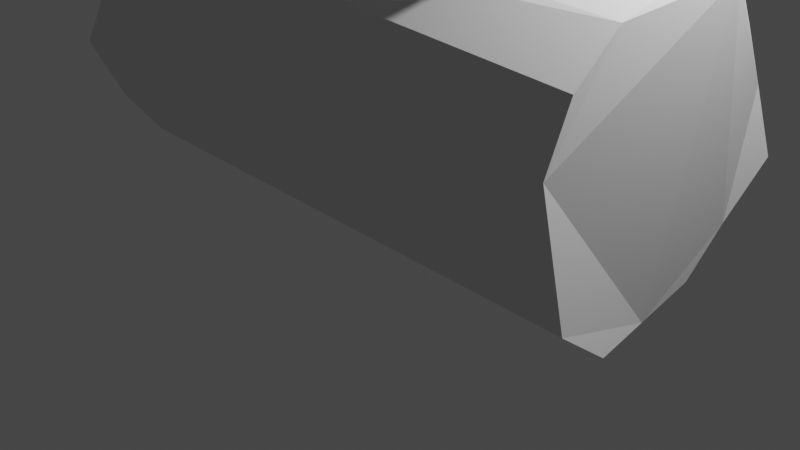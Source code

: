 # Source: log.blend  (saved by Blender 2.92.15; exported with 4.5.12 LTS)
import bpy
from mathutils import Matrix  # noqa: F401  (used for matrix-valued properties, if any)

bpy.ops.wm.read_factory_settings(use_empty=True)
scene = bpy.context.scene
scene.name = 'Scene'

# ---- collections
col_collection = bpy.data.collections.new('Collection'); scene.collection.children.link(col_collection)

# ---- world
world_world = bpy.data.worlds.new('World'); scene.world = world_world
world_world.use_nodes = True; world_world.node_tree.nodes.clear()
_N = world_world.node_tree.nodes; _L = world_world.node_tree.links
n0 = _N.new('ShaderNodeOutputWorld'); n0.name = 'World Output'; n0.location = (300, 300)
n1 = _N.new('ShaderNodeBackground'); n1.name = 'Background'; n1.location = (10, 300)
n1.inputs[0].default_value = (0.05088, 0.05088, 0.05088, 1.0)
_L.new(n1.outputs[0], n0.inputs[0])
n0.is_active_output = True
world_world.color = (0.05088, 0.05088, 0.05088)
world_world.use_sun_shadow = False
world_world.sun_shadow_jitter_overblur = 0.0

# ---- cameras
cam_camera = bpy.data.cameras.new('Camera')
cam_camera.clip_end = 100.0
cam_camera.ortho_scale = 7.314

# ---- lights
light_light = bpy.data.lights.new('Light', 'POINT')
light_light.transmission_factor = 0.0
light_light.energy = 1000.0
light_light.shadow_soft_size = 0.1
light_light.shadow_maximum_resolution = 0.006
light_light.use_absolute_resolution = True

# ---- meshes
me_circle = bpy.data.meshes.new('Circle')
me_circle.from_pydata([(-2.941, 1.432, 1.5), (-2.941, 1.291, 2.121), (-2.941, 0.8931, 2.62), (-3.059, 0.3488, 3.028), (-3.059, -0.3488, 3.028), (-3.059, -0.9774, 2.726), (-2.941, -1.291, 2.121), (-3.059, -1.568, 1.5), (-2.941, -1.291, 0.8785), (-2.941, -0.8931, 0.3801), (-3.059, -0.3488, -0.02829), (-3.059, 0.3488, -0.02829), (-3.059, 0.9774, 0.2744), (-2.941, 1.291, 0.8785), (3.059, 1.536, 1.178), (2.941, 1.392, 1.843), (2.941, 1.106, 2.413), (3.059, 0.6573, 2.924), (2.941, -0.02309, 2.933), (2.941, -0.642, 2.78), (2.941, -1.134, 2.374), (2.941, -1.4, 1.795), (2.941, -1.389, 1.158), (3.059, -1.207, 0.5022), (3.059, -0.654, 0.07671), (2.941, 0.02635, 0.06839), (2.941, 0.6453, 0.2209), (2.941, 1.137, 0.627)], [], [(0, 13, 12, 11, 10, 9, 8, 7, 6, 5, 4, 3, 2, 1), (14, 15, 16, 17, 18, 19, 20, 21, 22, 23, 24, 25, 26, 27), (3, 4, 18, 17), (11, 12, 26, 25), (4, 5, 19, 18), (12, 13, 27, 26), (5, 6, 20, 19), (13, 0, 14, 27), (6, 7, 21, 20), (7, 8, 22, 21), (0, 1, 15, 14), (8, 9, 23, 22), (1, 2, 16, 15), (9, 10, 24, 23), (2, 3, 17, 16), (10, 11, 25, 24)])
_uv = me_circle.uv_layers.new(name='UVMap')
_uv.uv.foreach_set('vector', [0.5, 1.0, 0.7169, 0.9505, 0.8909, 0.8117, 0.9875, 0.6113, 0.9875, 0.3887, 0.8909, 0.1883, 0.7169, 0.04952, 0.5, 0.0, 0.2831, 0.04952, 0.1091, 0.1883, 0.01254, 0.3887, 0.01254, 0.6113, 0.1091, 0.8117, 0.2831, 0.9505, 0.5, 1.0, 0.2831, 0.9505, 0.1091, 0.8117, 0.01254, 0.6113, 0.01254, 0.3887, 0.1091, 0.1883, 0.2831, 0.04952, 0.5, 0.0, 0.7169, 0.04952, 0.8909, 0.1883, 0.9875, 0.3887, 0.9875, 0.6113, 0.8909, 0.8117, 0.7169, 0.9505, 0.01254, 0.6113, 0.01254, 0.3887, 0.01254, 0.3887, 0.01254, 0.6113, 0.9875, 0.6113, 0.8909, 0.8117, 0.8909, 0.8117, 0.9875, 0.6113, 0.01254, 0.3887, 0.1091, 0.1883, 0.1091, 0.1883, 0.01254, 0.3887, 0.8909, 0.8117, 0.7169, 0.9505, 0.7169, 0.9505, 0.8909, 0.8117, 0.1091, 0.1883, 0.2831, 0.04952, 0.2831, 0.04952, 0.1091, 0.1883, 0.7169, 0.9505, 0.5, 1.0, 0.5, 1.0, 0.7169, 0.9505, 0.2831, 0.04952, 0.5, 0.0, 0.5, 0.0, 0.2831, 0.04952, 0.5, 0.0, 0.7169, 0.04952, 0.7169, 0.04952, 0.5, 0.0, 0.5, 1.0, 0.2831, 0.9505, 0.2831, 0.9505, 0.5, 1.0, 0.7169, 0.04952, 0.8909, 0.1883, 0.8909, 0.1883, 0.7169, 0.04952, 0.2831, 0.9505, 0.1091, 0.8117, 0.1091, 0.8117, 0.2831, 0.9505, 0.8909, 0.1883, 0.9875, 0.3887, 0.9875, 0.3887, 0.8909, 0.1883, 0.1091, 0.8117, 0.01254, 0.6113, 0.01254, 0.6113, 0.1091, 0.8117, 0.9875, 0.3887, 0.9875, 0.6113, 0.9875, 0.6113, 0.9875, 0.3887])
me_circle.use_remesh_fix_poles = True
me_circle.use_remesh_preserve_attributes = False
me_circle.use_mirror_vertex_groups = False
me_circle.update()
me_cube_001 = bpy.data.meshes.new('Cube.001')
me_cube_001.from_pydata([(0.2462, 0.02971, -0.2034), (1.539, -0.416, 0.918), (0.55, -0.1928, 0.4701)], [(2, 1), (0, 2)], [])
_uv = me_cube_001.uv_layers.new(name='UVMap')
_uv.uv.foreach_set('vector', [])
me_cube_001.use_remesh_fix_poles = True
me_cube_001.use_remesh_preserve_attributes = False
me_cube_001.use_mirror_vertex_groups = False
me_cube_001.update()

# ---- objects
ob_light = bpy.data.objects.new('Light', light_light)
ob_camera = bpy.data.objects.new('Camera', cam_camera)
ob_circle = bpy.data.objects.new('Circle', me_circle)
ob_cube = bpy.data.objects.new('Cube', me_cube_001)

# ---- transforms, parenting, visibility, modifiers, constraints
ob_light.location = (4.076, 1.005, 5.904)
ob_light.rotation_euler = (0.6503, 0.05522, 1.866)
ob_light.lock_rotations_4d = False
ob_light.empty_display_type = 'ARROWS'
ob_light.color = (0.0, 0.0, 0.0, 0.0)
ob_light.lineart.crease_threshold = 0.0
ob_camera.location = (7.359, -6.926, 4.958)
ob_camera.rotation_euler = (1.109, 0.0, 0.8149)
ob_camera.lock_rotations_4d = False
ob_camera.empty_display_type = 'ARROWS'
ob_camera.color = (0.0, 0.0, 0.0, 0.0)
ob_camera.display_type = 'WIRE'
ob_camera.lineart.crease_threshold = 0.0
ob_circle.location = (0.0, 0.0, 0.0)
ob_circle.lineart.crease_threshold = 0.0
ob_cube.location = (0.5055, 0.2173, 2.971)
ob_cube.lineart.crease_threshold = 0.0
_m = ob_cube.modifiers.new('Skin', 'SKIN')

# ---- collection membership
col_collection.objects.link(ob_light)
col_collection.objects.link(ob_camera)
col_collection.objects.link(ob_circle)
col_collection.objects.link(ob_cube)

# ---- scene / render settings (as saved in the file)
scene.camera = ob_camera
scene.frame_start = 1; scene.frame_end = 250; scene.frame_set(1)
scene.render.engine = 'BLENDER_EEVEE_NEXT'
scene.cycles.use_denoising = False
scene.cycles.samples = 128
scene.cycles.sampling_pattern = 'TABULATED_SOBOL'
scene.cycles.use_adaptive_sampling = False
scene.cycles.use_light_tree = False
scene.view_settings.view_transform = 'Filmic'
bpy.context.view_layer.update()
